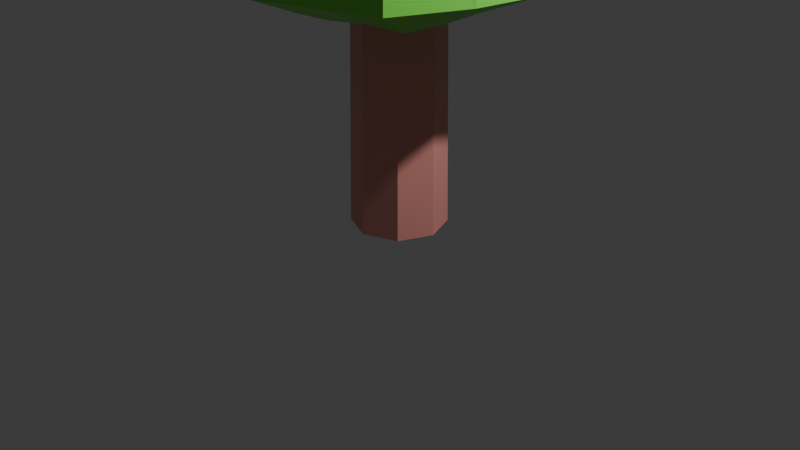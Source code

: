 # Source: Tree3.blend  (saved by Blender 4.3.34; exported with 4.5.12 LTS)
import bpy
from mathutils import Matrix  # noqa: F401  (used for matrix-valued properties, if any)

bpy.ops.wm.read_factory_settings(use_empty=True)
scene = bpy.context.scene
scene.name = 'Scene'

# ---- collections
col_collection = bpy.data.collections.new('Collection'); scene.collection.children.link(col_collection)

# ---- materials (node trees are filled in below, after node groups)
mat_leafs = bpy.data.materials.new('leafs')
mat_log = bpy.data.materials.new('log')

# ---- material node trees
mat_leafs.use_nodes = True; mat_leafs.node_tree.nodes.clear()
_N = mat_leafs.node_tree.nodes; _L = mat_leafs.node_tree.links
n0 = _N.new('ShaderNodeBsdfPrincipled'); n0.name = 'Principled BSDF'; n0.location = (10, 300)
n0.inputs[0].default_value = (0.1901, 0.8002, 0.07589, 1.0)
n1 = _N.new('ShaderNodeOutputMaterial'); n1.name = 'Material Output'; n1.location = (300, 300)
_L.new(n0.outputs[0], n1.inputs[0])
n1.is_active_output = True
mat_log.use_nodes = True; mat_log.node_tree.nodes.clear()
_N = mat_log.node_tree.nodes; _L = mat_log.node_tree.links
n0 = _N.new('ShaderNodeBsdfPrincipled'); n0.name = 'Principled BSDF'; n0.location = (10, 300)
n0.inputs[0].default_value = (0.8, 0.3222, 0.2729, 1.0)
n1 = _N.new('ShaderNodeOutputMaterial'); n1.name = 'Material Output'; n1.location = (300, 300)
_L.new(n0.outputs[0], n1.inputs[0])
n1.is_active_output = True

# ---- world
world_world = bpy.data.worlds.new('World'); scene.world = world_world
world_world.use_nodes = True; world_world.node_tree.nodes.clear()
_N = world_world.node_tree.nodes; _L = world_world.node_tree.links
n0 = _N.new('ShaderNodeOutputWorld'); n0.name = 'World Output'; n0.location = (300, 300)
n1 = _N.new('ShaderNodeBackground'); n1.name = 'Background'; n1.location = (10, 300)
n1.inputs[0].default_value = (0.05088, 0.05088, 0.05088, 1.0)
_L.new(n1.outputs[0], n0.inputs[0])
n0.is_active_output = True
world_world.color = (0.05088, 0.05088, 0.05088)
world_world.sun_shadow_jitter_overblur = 0.0

# ---- cameras
cam_camera = bpy.data.cameras.new('Camera')
cam_camera.clip_end = 100.0
cam_camera.ortho_scale = 7.314

# ---- lights
light_light = bpy.data.lights.new('Light', 'POINT')
light_light.energy = 1000.0
light_light.shadow_soft_size = 0.1

# ---- meshes
me_cube_001 = bpy.data.meshes.new('Cube.001')
me_cube_001.from_pydata([(-0.5948, -0.9669, 2.313), (-0.7505, -0.8572, 4.319), (-0.9127, 0.8138, 2.252), (-0.8304, 0.7031, 4.39), (0.9921, -0.8708, 2.324), (0.9625, -0.8235, 4.392), (0.9065, 0.8414, 2.332), (0.9336, 0.7094, 4.403), (-0.02105, 0.8547, 2.293), (0.0668, 0.7351, 4.414), (0.1952, -1.027, 2.299), (0.1207, -0.8439, 4.387), (-1.152, -1.418, 3.688), (-1.323, 1.051, 3.841), (1.343, 1.051, 3.918), (1.36, -1.429, 3.842), (0.2267, -1.702, 3.677), (0.007283, 1.33, 3.913), (-0.86, 0.03759, 2.272), (-0.8455, -0.007928, 4.388), (0.9886, 0.04015, 2.322), (0.9974, 0.00243, 4.414), (0.09675, -0.01153, 4.463), (0.03521, -0.004429, 2.277), (1.652, -0.009388, 3.888), (-1.641, -0.00716, 3.681), (0.5295, 0.7287, 4.428), (0.5712, -0.9053, 2.316), (0.4536, 0.8599, 2.323), (0.5814, -0.8253, 4.399), (0.8881, -1.647, 3.766), (0.6778, 1.248, 3.969), (0.5484, -0.002549, 4.463), (0.4711, 0.03383, 2.301), (-0.4584, 0.8351, 2.255), (-0.3352, -0.858, 4.369), (-0.3947, 0.7218, 4.427), (-0.1569, -1.077, 2.298), (-0.6537, 1.246, 3.953), (-0.4367, -1.713, 3.641), (-0.3405, -0.003544, 2.255), (-0.35, -0.01384, 4.463), (-0.708, -0.4668, 2.294), (0.995, -0.3984, 4.429), (0.09881, -0.3743, 4.463), (0.1128, -0.4965, 2.287), (1.609, -0.7028, 3.951), (-0.8193, -0.4179, 4.369), (1.008, -0.4065, 2.314), (-1.54, -0.7071, 3.648), (0.5471, -0.3638, 4.463), (0.4927, -0.3905, 2.3), (-0.2205, -0.5218, 2.277), (-0.3426, -0.3773, 4.461), (-0.8461, 0.3724, 4.395), (0.9624, 0.4707, 2.326), (-1.578, 0.5807, 3.739), (-0.9152, 0.4522, 2.25), (0.981, 0.3814, 4.415), (0.0938, 0.3443, 4.463), (0.002524, 0.4188, 2.268), (1.564, 0.5784, 3.89), (0.4619, 0.438, 2.3), (0.5442, 0.353, 4.463), (-0.3545, 0.3423, 4.463), (-0.4059, 0.4141, 2.232), (-1.416, 1.159, 2.606), (1.401, 1.167, 2.645), (1.428, -1.508, 2.667), (0.2409, -1.819, 2.628), (-0.01387, 1.449, 2.635), (-1.215, -1.472, 2.643), (-1.724, 0.003529, 2.599), (1.715, 0.004034, 2.62), (0.6907, 1.378, 2.661), (0.93, -1.75, 2.683), (-0.4542, -1.827, 2.613), (-0.7075, 1.368, 2.632), (-1.535, -0.7443, 2.607), (1.647, -0.7362, 2.637), (1.643, 0.6539, 2.641), (-1.689, 0.6506, 2.599), (0.0, 0.4528, 2.396), (0.3202, 0.3202, 2.396), (0.4528, 0.0, 2.396), (0.3202, -0.3202, 2.396), (0.0, -0.4528, 2.396), (-0.3202, -0.3202, 2.396), (-0.4528, 0.0, 2.396), (-0.3202, 0.3202, 2.396), (-3.413e-10, 0.4894, -0.005452), (0.3461, 0.3461, -0.005452), (0.4894, -3.619e-10, -0.005452), (0.3461, -0.3461, -0.005452), (-3.413e-10, -0.4894, -0.005452), (-0.3461, -0.3461, -0.005452), (-0.4894, -3.619e-10, -0.005452), (-0.3461, 0.3461, -0.005452), (-0.3377, 0.3377, 0.7692), (-0.4776, -2.451e-10, 0.7692), (-0.3377, -0.3377, 0.7692), (-2.312e-10, -0.4776, 0.7692), (0.3377, -0.3377, 0.7692), (0.4776, -2.451e-10, 0.7692), (0.3377, 0.3377, 0.7692), (-2.312e-10, 0.4776, 0.7692)], [], [(56, 54, 3, 13), (31, 26, 7, 14), (46, 43, 5, 15), (39, 35, 1, 12), (51, 48, 4, 27), (53, 47, 1, 35), (50, 44, 11, 29), (52, 45, 10, 37), (30, 29, 11, 16), (38, 36, 9, 17), (77, 38, 17, 70), (75, 30, 16, 69), (76, 39, 12, 71), (79, 46, 15, 68), (74, 31, 14, 67), (81, 56, 13, 66), (78, 49, 25, 72), (80, 61, 24, 73), (65, 60, 23, 40), (63, 59, 22, 32), (64, 54, 19, 41), (62, 55, 20, 33), (61, 58, 21, 24), (49, 47, 19, 25), (60, 62, 33, 23), (58, 63, 32, 21), (70, 17, 31, 74), (68, 15, 30, 75), (15, 5, 29, 30), (43, 50, 29, 5), (45, 51, 27, 10), (17, 9, 26, 31), (59, 64, 41, 22), (57, 65, 40, 18), (69, 16, 39, 76), (66, 13, 38, 77), (13, 3, 36, 38), (42, 52, 37, 0), (44, 53, 35, 11), (16, 11, 35, 39), (22, 41, 53, 44), (18, 40, 52, 42), (23, 33, 51, 45), (21, 32, 50, 43), (12, 1, 47, 49), (71, 12, 49, 78), (73, 24, 46, 79), (40, 23, 45, 52), (32, 22, 44, 50), (41, 19, 47, 53), (33, 20, 48, 51), (24, 21, 43, 46), (2, 34, 65, 57), (9, 36, 64, 59), (7, 26, 63, 58), (8, 28, 62, 60), (14, 7, 58, 61), (28, 6, 55, 62), (36, 3, 54, 64), (26, 9, 59, 63), (34, 8, 60, 65), (67, 14, 61, 80), (72, 25, 56, 81), (25, 19, 54, 56), (18, 72, 81, 57), (6, 67, 80, 55), (20, 73, 79, 48), (0, 71, 78, 42), (2, 66, 77, 34), (10, 69, 76, 37), (4, 68, 75, 27), (8, 70, 74, 28), (55, 80, 73, 20), (42, 78, 72, 18), (57, 81, 66, 2), (28, 74, 67, 6), (48, 79, 68, 4), (37, 76, 71, 0), (27, 75, 69, 10), (34, 77, 70, 8), (105, 82, 83, 104), (104, 83, 84, 103), (103, 84, 85, 102), (102, 85, 86, 101), (101, 86, 87, 100), (100, 87, 88, 99), (83, 82, 89, 88, 87, 86, 85, 84), (99, 88, 89, 98), (98, 89, 82, 105), (97, 98, 105, 90), (96, 99, 98, 97), (95, 100, 99, 96), (94, 101, 100, 95), (93, 102, 101, 94), (92, 103, 102, 93), (91, 104, 103, 92), (90, 105, 104, 91)])
me_cube_001.polygons.foreach_set('material_index', [0, 0, 0, 0, 0, 0, 0, 0, 0, 0, 0, 0, 0, 0, 0, 0, 0, 0, 0, 0, 0, 0, 0, 0, 0, 0, 0, 0, 0, 0, 0, 0, 0, 0, 0, 0, 0, 0, 0, 0, 0, 0, 0, 0, 0, 0, 0, 0, 0, 0, 0, 0, 0, 0, 0, 0, 0, 0, 0, 0, 0, 0, 0, 0, 0, 0, 0, 0, 0, 0, 0, 0, 0, 0, 0, 0, 0, 0, 0, 0, 1, 1, 1, 1, 1, 1, 1, 1, 1, 1, 1, 1, 1, 1, 1, 1, 1])
_uv = me_cube_001.uv_layers.new(name='UVMap')
_uv.uv.foreach_set('vector', [0.5, 0.1875, 0.625, 0.1875, 0.625, 0.25, 0.5, 0.25, 0.5, 0.4375, 0.625, 0.4375, 0.625, 0.5, 0.5, 0.5, 0.5, 0.6875, 0.625, 0.6875, 0.625, 0.75, 0.5, 0.75, 0.5, 0.9375, 0.625, 0.9375, 0.625, 1.0, 0.5, 1.0, 0.3125, 0.6875, 0.375, 0.6875, 0.375, 0.75, 0.3125, 0.75, 0.8125, 0.6875, 0.875, 0.6875, 0.875, 0.75, 0.8125, 0.75, 0.6875, 0.6875, 0.75, 0.6875, 0.75, 0.75, 0.6875, 0.75, 0.1875, 0.6875, 0.25, 0.6875, 0.25, 0.75, 0.1875, 0.75, 0.5, 0.8125, 0.625, 0.8125, 0.625, 0.875, 0.5, 0.875, 0.5, 0.3125, 0.625, 0.3125, 0.625, 0.375, 0.5, 0.375, 0.4375, 0.3125, 0.5, 0.3125, 0.5, 0.375, 0.4375, 0.375, 0.4375, 0.8125, 0.5, 0.8125, 0.5, 0.875, 0.4375, 0.875, 0.4375, 0.9375, 0.5, 0.9375, 0.5, 1.0, 0.4375, 1.0, 0.4375, 0.6875, 0.5, 0.6875, 0.5, 0.75, 0.4375, 0.75, 0.4375, 0.4375, 0.5, 0.4375, 0.5, 0.5, 0.4375, 0.5, 0.4375, 0.1875, 0.5, 0.1875, 0.5, 0.25, 0.4375, 0.25, 0.4375, 0.0625, 0.5, 0.0625, 0.5, 0.125, 0.4375, 0.125, 0.4375, 0.5625, 0.5, 0.5625, 0.5, 0.625, 0.4375, 0.625, 0.1875, 0.5625, 0.25, 0.5625, 0.25, 0.625, 0.1875, 0.625, 0.6875, 0.5625, 0.75, 0.5625, 0.75, 0.625, 0.6875, 0.625, 0.8125, 0.5625, 0.875, 0.5625, 0.875, 0.625, 0.8125, 0.625, 0.3125, 0.5625, 0.375, 0.5625, 0.375, 0.625, 0.3125, 0.625, 0.5, 0.5625, 0.625, 0.5625, 0.625, 0.625, 0.5, 0.625, 0.5, 0.0625, 0.625, 0.0625, 0.625, 0.125, 0.5, 0.125, 0.25, 0.5625, 0.3125, 0.5625, 0.3125, 0.625, 0.25, 0.625, 0.625, 0.5625, 0.6875, 0.5625, 0.6875, 0.625, 0.625, 0.625, 0.4375, 0.375, 0.5, 0.375, 0.5, 0.4375, 0.4375, 0.4375, 0.4375, 0.75, 0.5, 0.75, 0.5, 0.8125, 0.4375, 0.8125, 0.5, 0.75, 0.625, 0.75, 0.625, 0.8125, 0.5, 0.8125, 0.625, 0.6875, 0.6875, 0.6875, 0.6875, 0.75, 0.625, 0.75, 0.25, 0.6875, 0.3125, 0.6875, 0.3125, 0.75, 0.25, 0.75, 0.5, 0.375, 0.625, 0.375, 0.625, 0.4375, 0.5, 0.4375, 0.75, 0.5625, 0.8125, 0.5625, 0.8125, 0.625, 0.75, 0.625, 0.125, 0.5625, 0.1875, 0.5625, 0.1875, 0.625, 0.125, 0.625, 0.4375, 0.875, 0.5, 0.875, 0.5, 0.9375, 0.4375, 0.9375, 0.4375, 0.25, 0.5, 0.25, 0.5, 0.3125, 0.4375, 0.3125, 0.5, 0.25, 0.625, 0.25, 0.625, 0.3125, 0.5, 0.3125, 0.125, 0.6875, 0.1875, 0.6875, 0.1875, 0.75, 0.125, 0.75, 0.75, 0.6875, 0.8125, 0.6875, 0.8125, 0.75, 0.75, 0.75, 0.5, 0.875, 0.625, 0.875, 0.625, 0.9375, 0.5, 0.9375, 0.75, 0.625, 0.8125, 0.625, 0.8125, 0.6875, 0.75, 0.6875, 0.125, 0.625, 0.1875, 0.625, 0.1875, 0.6875, 0.125, 0.6875, 0.25, 0.625, 0.3125, 0.625, 0.3125, 0.6875, 0.25, 0.6875, 0.625, 0.625, 0.6875, 0.625, 0.6875, 0.6875, 0.625, 0.6875, 0.5, 0.0, 0.625, 0.0, 0.625, 0.0625, 0.5, 0.0625, 0.4375, 0.0, 0.5, 0.0, 0.5, 0.0625, 0.4375, 0.0625, 0.4375, 0.625, 0.5, 0.625, 0.5, 0.6875, 0.4375, 0.6875, 0.1875, 0.625, 0.25, 0.625, 0.25, 0.6875, 0.1875, 0.6875, 0.6875, 0.625, 0.75, 0.625, 0.75, 0.6875, 0.6875, 0.6875, 0.8125, 0.625, 0.875, 0.625, 0.875, 0.6875, 0.8125, 0.6875, 0.3125, 0.625, 0.375, 0.625, 0.375, 0.6875, 0.3125, 0.6875, 0.5, 0.625, 0.625, 0.625, 0.625, 0.6875, 0.5, 0.6875, 0.125, 0.5, 0.1875, 0.5, 0.1875, 0.5625, 0.125, 0.5625, 0.75, 0.5, 0.8125, 0.5, 0.8125, 0.5625, 0.75, 0.5625, 0.625, 0.5, 0.6875, 0.5, 0.6875, 0.5625, 0.625, 0.5625, 0.25, 0.5, 0.3125, 0.5, 0.3125, 0.5625, 0.25, 0.5625, 0.5, 0.5, 0.625, 0.5, 0.625, 0.5625, 0.5, 0.5625, 0.3125, 0.5, 0.375, 0.5, 0.375, 0.5625, 0.3125, 0.5625, 0.8125, 0.5, 0.875, 0.5, 0.875, 0.5625, 0.8125, 0.5625, 0.6875, 0.5, 0.75, 0.5, 0.75, 0.5625, 0.6875, 0.5625, 0.1875, 0.5, 0.25, 0.5, 0.25, 0.5625, 0.1875, 0.5625, 0.4375, 0.5, 0.5, 0.5, 0.5, 0.5625, 0.4375, 0.5625, 0.4375, 0.125, 0.5, 0.125, 0.5, 0.1875, 0.4375, 0.1875, 0.5, 0.125, 0.625, 0.125, 0.625, 0.1875, 0.5, 0.1875, 0.375, 0.125, 0.4375, 0.125, 0.4375, 0.1875, 0.375, 0.1875, 0.375, 0.5, 0.4375, 0.5, 0.4375, 0.5625, 0.375, 0.5625, 0.375, 0.625, 0.4375, 0.625, 0.4375, 0.6875, 0.375, 0.6875, 0.375, 0.0, 0.4375, 0.0, 0.4375, 0.0625, 0.375, 0.0625, 0.375, 0.25, 0.4375, 0.25, 0.4375, 0.3125, 0.375, 0.3125, 0.375, 0.875, 0.4375, 0.875, 0.4375, 0.9375, 0.375, 0.9375, 0.375, 0.75, 0.4375, 0.75, 0.4375, 0.8125, 0.375, 0.8125, 0.375, 0.375, 0.4375, 0.375, 0.4375, 0.4375, 0.375, 0.4375, 0.375, 0.5625, 0.4375, 0.5625, 0.4375, 0.625, 0.375, 0.625, 0.375, 0.0625, 0.4375, 0.0625, 0.4375, 0.125, 0.375, 0.125, 0.375, 0.1875, 0.4375, 0.1875, 0.4375, 0.25, 0.375, 0.25, 0.375, 0.4375, 0.4375, 0.4375, 0.4375, 0.5, 0.375, 0.5, 0.375, 0.6875, 0.4375, 0.6875, 0.4375, 0.75, 0.375, 0.75, 0.375, 0.9375, 0.4375, 0.9375, 0.4375, 1.0, 0.375, 1.0, 0.375, 0.8125, 0.4375, 0.8125, 0.4375, 0.875, 0.375, 0.875, 0.375, 0.3125, 0.4375, 0.3125, 0.4375, 0.375, 0.375, 0.375, 1.0, 0.8002, 1.0, 1.0, 0.875, 1.0, 0.875, 0.8002, 0.875, 0.8002, 0.875, 1.0, 0.75, 1.0, 0.75, 0.8002, 0.75, 0.8002, 0.75, 1.0, 0.625, 1.0, 0.625, 0.8002, 0.625, 0.8002, 0.625, 1.0, 0.5, 1.0, 0.5, 0.8002, 0.5, 0.8002, 0.5, 1.0, 0.375, 1.0, 0.375, 0.8002, 0.375, 0.8002, 0.375, 1.0, 0.25, 1.0, 0.25, 0.8002, 0.4197, 0.4197, 0.25, 0.49, 0.08029, 0.4197, 0.01, 0.25, 0.08029, 0.08029, 0.25, 0.01, 0.4197, 0.08029, 0.49, 0.25, 0.25, 0.8002, 0.25, 1.0, 0.125, 1.0, 0.125, 0.8002, 0.125, 0.8002, 0.125, 1.0, 0.0, 1.0, 0.0, 0.8002, 0.125, 0.7051, 0.125, 0.8002, 0.0, 0.8002, 0.0, 0.7051, 0.25, 0.7051, 0.25, 0.8002, 0.125, 0.8002, 0.125, 0.7051, 0.375, 0.7051, 0.375, 0.8002, 0.25, 0.8002, 0.25, 0.7051, 0.5, 0.7051, 0.5, 0.8002, 0.375, 0.8002, 0.375, 0.7051, 0.625, 0.7051, 0.625, 0.8002, 0.5, 0.8002, 0.5, 0.7051, 0.75, 0.7051, 0.75, 0.8002, 0.625, 0.8002, 0.625, 0.7051, 0.875, 0.7051, 0.875, 0.8002, 0.75, 0.8002, 0.75, 0.7051, 1.0, 0.7051, 1.0, 0.8002, 0.875, 0.8002, 0.875, 0.7051])
me_cube_001.materials.append(mat_leafs)
me_cube_001.materials.append(mat_log)
me_cube_001.update()

# ---- objects
ob_light = bpy.data.objects.new('Light', light_light)
ob_camera = bpy.data.objects.new('Camera', cam_camera)
ob_cube = bpy.data.objects.new('Cube', me_cube_001)

# ---- transforms, parenting, visibility, modifiers, constraints
ob_light.location = (4.076, 1.005, 5.904)
ob_light.rotation_euler = (0.6503, 0.05522, 1.866)
ob_light.lock_rotations_4d = False
ob_light.empty_display_type = 'ARROWS'
ob_light.color = (0.0, 0.0, 0.0, 0.0)
ob_light.lineart.crease_threshold = 0.0
ob_camera.location = (7.359, -6.926, 4.958)
ob_camera.rotation_euler = (1.109, 0.0, 0.8149)
ob_camera.lock_rotations_4d = False
ob_camera.empty_display_type = 'ARROWS'
ob_camera.color = (0.0, 0.0, 0.0, 0.0)
ob_camera.display_type = 'WIRE'
ob_camera.lineart.crease_threshold = 0.0
ob_cube.location = (0.0, 0.0, 0.0)

# ---- collection membership
col_collection.objects.link(ob_light)
col_collection.objects.link(ob_camera)
col_collection.objects.link(ob_cube)

# ---- scene / render settings (as saved in the file)
scene.camera = ob_camera
scene.frame_start = 1; scene.frame_end = 250; scene.frame_set(1)
scene.render.engine = 'BLENDER_EEVEE_NEXT'
bpy.context.view_layer.update()
